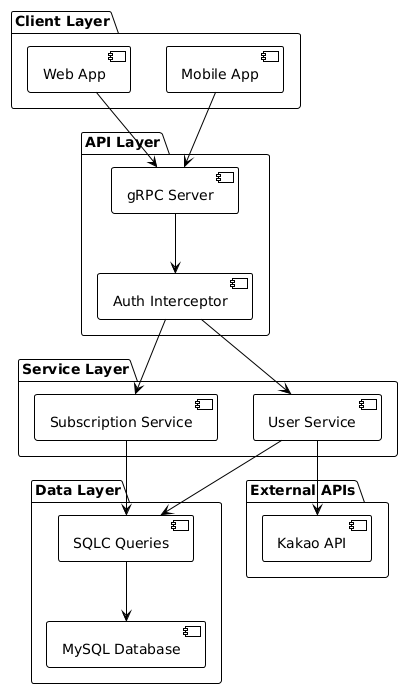

The diagram above was rendered by PlantUML. Its source (embedded in the PNG):
@startuml
!theme plain

package "Client Layer" {
  [Mobile App] as mobile
  [Web App] as web
}

package "API Layer" {
  [gRPC Server] as grpc
  [Auth Interceptor] as auth
}

package "Service Layer" {
  [User Service] as user_svc
  [Subscription Service] as sub_svc
}

package "Data Layer" {
  [SQLC Queries] as sqlc
  [MySQL Database] as mysql
}

package "External APIs" {
  [Kakao API] as kakao
}

mobile --> grpc
web --> grpc
grpc --> auth
auth --> user_svc
auth --> sub_svc
user_svc --> sqlc
sub_svc --> sqlc
sqlc --> mysql
user_svc --> kakao
@enduml